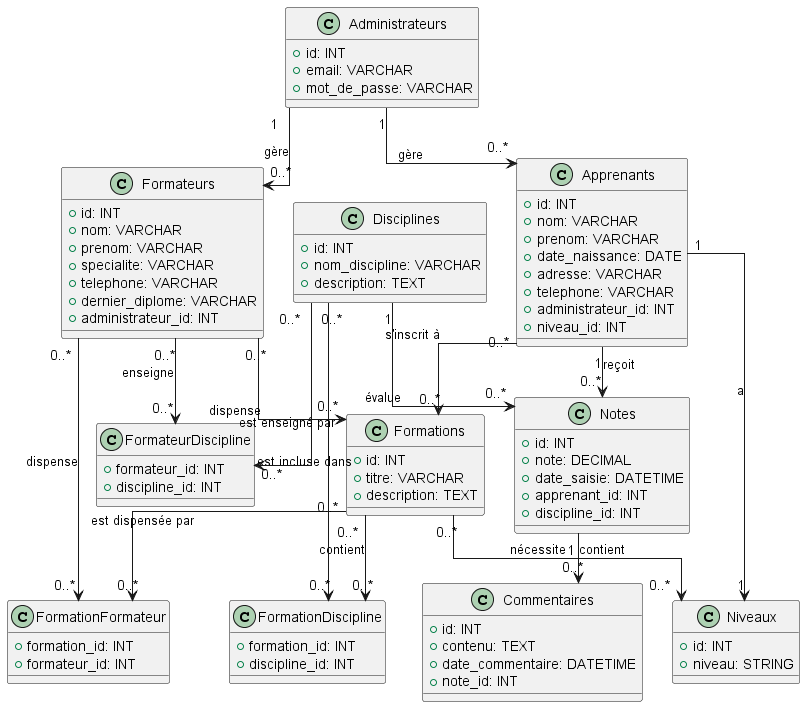

The diagram above was rendered by PlantUML. Its source (embedded in the PNG):
@startuml

' Classes empilées verticalement
class Administrateurs {
    +id: INT
    +email: VARCHAR
    +mot_de_passe: VARCHAR
}

class Apprenants {
    +id: INT
    +nom: VARCHAR
    +prenom: VARCHAR
    +date_naissance: DATE
    +adresse: VARCHAR
    +telephone: VARCHAR
    +administrateur_id: INT
    +niveau_id: INT
}

class Formateurs {
    +id: INT
    +nom: VARCHAR
    +prenom: VARCHAR
    +specialite: VARCHAR
    +telephone: VARCHAR
    +dernier_diplome: VARCHAR
    +administrateur_id: INT
}

class Formations {
    +id: INT
    +titre: VARCHAR
    +description: TEXT
}

class Disciplines {
    +id: INT
    +nom_discipline: VARCHAR
    +description: TEXT
}

class Niveaux {
    +id: INT
    +niveau: STRING
}

class Notes {
    +id: INT
    +note: DECIMAL
    +date_saisie: DATETIME
    +apprenant_id: INT
    +discipline_id: INT
}

class Commentaires {
    +id: INT
    +contenu: TEXT
    +date_commentaire: DATETIME
    +note_id: INT
}

class FormationDiscipline {
    +formation_id: INT
    +discipline_id: INT
}

class FormateurDiscipline {
    +formateur_id: INT
    +discipline_id: INT
}

class FormationFormateur {
    +formation_id: INT
    +formateur_id: INT
}

' Relations principalement verticales
Administrateurs "1" -down-> "0..*" Apprenants : gère
Administrateurs "1" -down-> "0..*" Formateurs : gère

Apprenants "0..*" -down-> "0..*" Formations : s'inscrit à
Formateurs "0..*" -down-> "0..*" Formations : dispense

Formations "0..*" -down-> "0..*" FormationDiscipline : contient
Disciplines "0..*" -down-> "0..*" FormationDiscipline : est incluse dans

Formateurs "0..*" -down-> "0..*" FormateurDiscipline : enseigne
Disciplines "0..*" -down-> "0..*" FormateurDiscipline : est enseigné par

Formations "0..*" -down-> "0..*" FormationFormateur : est dispensée par
Formateurs "0..*" -down-> "0..*" FormationFormateur : dispense

Formations "0..*" -down-> "0..*" Niveaux : nécessite
Apprenants "1" -down-> "1" Niveaux : a

Apprenants "1" -down-> "0..*" Notes : reçoit
Disciplines "1" -down-> "0..*" Notes : évalue
Notes "1" -down-> "0..*" Commentaires : contient

' Paramètres pour un rendu vertical propre
skinparam linetype ortho
skinparam ranksep 50
skinparam nodesep 30

@enduml